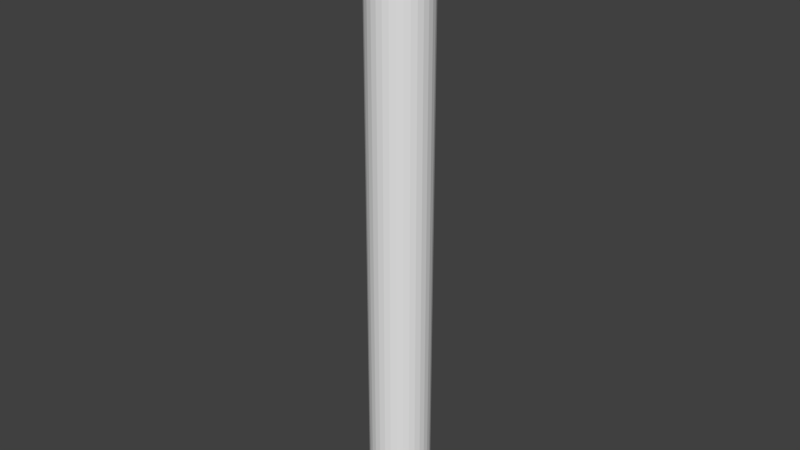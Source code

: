 # Source: stick.blend  (saved by Blender 2.78.0; exported with 4.5.12 LTS)
import bpy
from mathutils import Matrix  # noqa: F401  (used for matrix-valued properties, if any)

bpy.ops.wm.read_factory_settings(use_empty=True)
scene = bpy.context.scene
scene.name = 'Scene'

# ---- collections
col_collection_1 = bpy.data.collections.new('Collection 1'); scene.collection.children.link(col_collection_1)

# ---- world
world_world = bpy.data.worlds.new('World'); scene.world = world_world
world_world.color = (0.05088, 0.05088, 0.05088)
world_world.use_sun_shadow = False
world_world.sun_shadow_jitter_overblur = 0.0
world_world.cycles.sampling_method = 'MANUAL'

# ---- meshes
me_cube = bpy.data.meshes.new('Cube')
me_cube.from_pydata([(-0.01, -0.01, -0.01), (-0.01, -0.01, 0.01), (-0.01, 0.01, -0.01), (-0.01, 0.01, 0.01), (0.01, -0.01, -0.01), (0.01, -0.01, 0.01), (0.01, 0.01, -0.01), (0.01, 0.01, 0.01)], [], [(0, 1, 3, 2), (2, 3, 7, 6), (6, 7, 5, 4), (4, 5, 1, 0), (2, 6, 4, 0), (7, 3, 1, 5)])
me_cube.use_remesh_preserve_volume = False
me_cube.use_remesh_preserve_attributes = False
me_cube.use_mirror_vertex_groups = False
me_cube.update()
me_cylinder = bpy.data.meshes.new('Cylinder')
me_cylinder.from_pydata([(0.0, 0.2, 0.0), (0.0, 0.2, 4.0), (0.03902, 0.1962, 0.0), (0.03902, 0.1962, 4.0), (0.07654, 0.1848, 0.0), (0.07654, 0.1848, 4.0), (0.1111, 0.1663, 0.0), (0.1111, 0.1663, 4.0), (0.1414, 0.1414, 0.0), (0.1414, 0.1414, 4.0), (0.1663, 0.1111, 0.0), (0.1663, 0.1111, 4.0), (0.1848, 0.07654, 0.0), (0.1848, 0.07654, 4.0), (0.1962, 0.03902, 0.0), (0.1962, 0.03902, 4.0), (0.2, 1.51e-08, 0.0), (0.2, 1.51e-08, 4.0), (0.1962, -0.03902, 0.0), (0.1962, -0.03902, 4.0), (0.1848, -0.07654, 0.0), (0.1848, -0.07654, 4.0), (0.1663, -0.1111, 0.0), (0.1663, -0.1111, 4.0), (0.1414, -0.1414, 0.0), (0.1414, -0.1414, 4.0), (0.1111, -0.1663, 0.0), (0.1111, -0.1663, 4.0), (0.07654, -0.1848, 0.0), (0.07654, -0.1848, 4.0), (0.03902, -0.1962, 0.0), (0.03902, -0.1962, 4.0), (-6.517e-08, -0.2, 0.0), (-6.517e-08, -0.2, 4.0), (-0.03902, -0.1962, 0.0), (-0.03902, -0.1962, 4.0), (-0.07654, -0.1848, 0.0), (-0.07654, -0.1848, 4.0), (-0.1111, -0.1663, 0.0), (-0.1111, -0.1663, 4.0), (-0.1414, -0.1414, 0.0), (-0.1414, -0.1414, 4.0), (-0.1663, -0.1111, 0.0), (-0.1663, -0.1111, 4.0), (-0.1848, -0.07654, 0.0), (-0.1848, -0.07654, 4.0), (-0.1962, -0.03902, 0.0), (-0.1962, -0.03902, 4.0), (-0.2, 1.931e-07, 0.0), (-0.2, 1.931e-07, 4.0), (-0.1962, 0.03902, 0.0), (-0.1962, 0.03902, 4.0), (-0.1848, 0.07654, 0.0), (-0.1848, 0.07654, 4.0), (-0.1663, 0.1111, 0.0), (-0.1663, 0.1111, 4.0), (-0.1414, 0.1414, 0.0), (-0.1414, 0.1414, 4.0), (-0.1111, 0.1663, 0.0), (-0.1111, 0.1663, 4.0), (-0.07654, 0.1848, 0.0), (-0.07654, 0.1848, 4.0), (-0.03902, 0.1962, 0.0), (-0.03902, 0.1962, 4.0)], [], [(0, 1, 3, 2), (2, 3, 5, 4), (4, 5, 7, 6), (6, 7, 9, 8), (8, 9, 11, 10), (10, 11, 13, 12), (12, 13, 15, 14), (14, 15, 17, 16), (16, 17, 19, 18), (18, 19, 21, 20), (20, 21, 23, 22), (22, 23, 25, 24), (24, 25, 27, 26), (26, 27, 29, 28), (28, 29, 31, 30), (30, 31, 33, 32), (32, 33, 35, 34), (34, 35, 37, 36), (36, 37, 39, 38), (38, 39, 41, 40), (40, 41, 43, 42), (42, 43, 45, 44), (44, 45, 47, 46), (46, 47, 49, 48), (48, 49, 51, 50), (50, 51, 53, 52), (52, 53, 55, 54), (54, 55, 57, 56), (56, 57, 59, 58), (58, 59, 61, 60), (3, 1, 63, 61, 59, 57, 55, 53, 51, 49, 47, 45, 43, 41, 39, 37, 35, 33, 31, 29, 27, 25, 23, 21, 19, 17, 15, 13, 11, 9, 7, 5), (60, 61, 63, 62), (62, 63, 1, 0), (0, 2, 4, 6, 8, 10, 12, 14, 16, 18, 20, 22, 24, 26, 28, 30, 32, 34, 36, 38, 40, 42, 44, 46, 48, 50, 52, 54, 56, 58, 60, 62)])
me_cylinder.materials.append(None)
me_cylinder.use_remesh_preserve_volume = False
me_cylinder.use_remesh_preserve_attributes = False
me_cylinder.use_mirror_vertex_groups = False
me_cylinder.update()

# ---- objects
ob_base = bpy.data.objects.new('Base', me_cube)
ob_pole = bpy.data.objects.new('Pole', me_cylinder)

# ---- transforms, parenting, visibility, modifiers, constraints
ob_base.location = (0.0, 0.0, 0.0)
ob_base.lineart.crease_threshold = 0.0
ob_pole.parent = ob_base
ob_pole.location = (0.0, 0.0, 0.0)
ob_pole.lineart.crease_threshold = 0.0

# ---- collection membership
col_collection_1.objects.link(ob_base)
col_collection_1.objects.link(ob_pole)

# ---- scene / render settings (as saved in the file)
scene.frame_start = 1; scene.frame_end = 250; scene.frame_set(1)
scene.render.engine = 'BLENDER_EEVEE_NEXT'
scene.render.resolution_percentage = 50
scene.render.dither_intensity = 0.0
scene.cycles.use_denoising = False
scene.cycles.samples = 128
scene.cycles.sampling_pattern = 'TABULATED_SOBOL'
scene.cycles.light_sampling_threshold = 0.0
scene.cycles.use_adaptive_sampling = False
scene.cycles.use_light_tree = False
scene.cycles.blur_glossy = 0.0
scene.cycles.sample_clamp_indirect = 0.0
scene.view_settings.view_transform = 'Standard'
bpy.context.view_layer.update()

# ---- added for rendering (the .blend has no active camera and no usable light): camera, sun
cam_auto = bpy.data.cameras.new('AutoCamera')
cam_auto.lens = 50.0
cam_auto.sensor_width = 36.0
cam_auto.clip_end = 1000.0
ob_auto_camera = bpy.data.objects.new('AutoCamera', cam_auto)
scene.collection.objects.link(ob_auto_camera)
ob_auto_camera.location = (3.74689, -4.49626, 4.99251)
ob_auto_camera.rotation_euler = (1.09748, -7.21219e-08, 0.694738)
scene.camera = ob_auto_camera
light_auto_sun = bpy.data.lights.new('AutoSun', 'SUN')
light_auto_sun.energy = 3.0
light_auto_sun.angle = 0.0523599
ob_auto_sun = bpy.data.objects.new('AutoSun', light_auto_sun)
scene.collection.objects.link(ob_auto_sun)
ob_auto_sun.rotation_euler = (0.872665, 0.174533, 0.523599)
bpy.context.view_layer.update()

